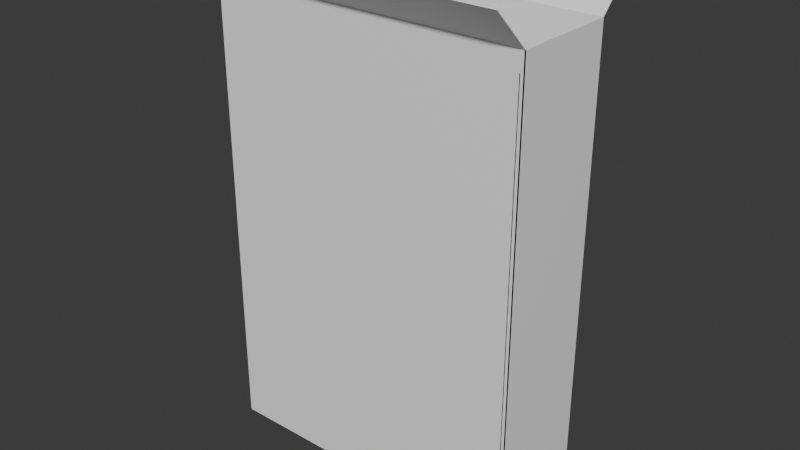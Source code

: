# Source: demo_model.blend  (saved by Blender 5.0.119; exported with 4.5.12 LTS)
import bpy
from mathutils import Matrix  # noqa: F401  (used for matrix-valued properties, if any)

bpy.ops.wm.read_factory_settings(use_empty=True)
scene = bpy.context.scene
scene.name = 'Scene'

# ---- collections
col_collection = bpy.data.collections.new('Collection'); scene.collection.children.link(col_collection)

# ---- materials (node trees are filled in below, after node groups)
mat_mat_gloss_film = bpy.data.materials.new('mat_gloss_film')

# ---- material node trees
mat_mat_gloss_film.use_nodes = True; mat_mat_gloss_film.node_tree.nodes.clear()
_N = mat_mat_gloss_film.node_tree.nodes; _L = mat_mat_gloss_film.node_tree.links
n0 = _N.new('ShaderNodeBsdfPrincipled'); n0.name = 'Principled BSDF'; n0.location = (-200, 100)
n0.inputs[0].default_value = (0.97, 0.97, 0.97, 1.0)
n0.inputs[2].default_value = 0.18
n1 = _N.new('ShaderNodeOutputMaterial'); n1.name = 'Material Output'; n1.location = (200, 100)
_L.new(n0.outputs[0], n1.inputs[0])
n1.is_active_output = True

# ---- world
world_world = bpy.data.worlds.new('World'); scene.world = world_world
world_world.use_nodes = True; world_world.node_tree.nodes.clear()
_N = world_world.node_tree.nodes; _L = world_world.node_tree.links
n0 = _N.new('ShaderNodeOutputWorld'); n0.name = 'World Output'; n0.location = (200, 100)
n1 = _N.new('ShaderNodeBackground'); n1.name = 'Background'; n1.location = (-200, 100)
n1.inputs[0].default_value = (0.05088, 0.05088, 0.05088, 1.0)
_L.new(n1.outputs[0], n0.inputs[0])
n0.is_active_output = True
world_world.color = (0.05088, 0.05088, 0.05088)
world_world.sun_shadow_jitter_overblur = 0.0

# ---- meshes
me_front_panel = bpy.data.meshes.new('front_panel')
me_front_panel.from_pydata([(-0.09, -0.03, 0.0), (0.09, -0.03, 0.0), (0.09, -0.03, 0.26), (-0.09, -0.03, 0.26)], [], [(0, 1, 2, 3)])
_uv = me_front_panel.uv_layers.new(name='UVMap')
_uv.uv.foreach_set('vector', [0.0, 0.0, 1.0, 0.0, 1.0, 1.0, 0.0, 1.0])
me_front_panel.materials.append(mat_mat_gloss_film)
me_front_panel.update()
me_back_panel = bpy.data.meshes.new('back_panel')
me_back_panel.from_pydata([(-0.09, 0.03, 0.0), (0.09, 0.03, 0.0), (0.09, 0.03, 0.26), (-0.09, 0.03, 0.26)], [], [(0, 1, 2, 3)])
_uv = me_back_panel.uv_layers.new(name='UVMap')
_uv.uv.foreach_set('vector', [0.0, 0.0, 1.0, 0.0, 1.0, 1.0, 0.0, 1.0])
me_back_panel.materials.append(mat_mat_gloss_film)
me_back_panel.update()
me_left_panel = bpy.data.meshes.new('left_panel')
me_left_panel.from_pydata([(-0.09, -0.03, 0.0), (-0.09, 0.03, 0.0), (-0.09, 0.03, 0.26), (-0.09, -0.03, 0.26)], [], [(0, 1, 2, 3)])
_uv = me_left_panel.uv_layers.new(name='UVMap')
_uv.uv.foreach_set('vector', [0.0, 0.0, 1.0, 0.0, 1.0, 1.0, 0.0, 1.0])
me_left_panel.materials.append(mat_mat_gloss_film)
me_left_panel.update()
me_right_panel = bpy.data.meshes.new('right_panel')
me_right_panel.from_pydata([(0.09, -0.03, 0.0), (0.09, 0.03, 0.0), (0.09, 0.03, 0.26), (0.09, -0.03, 0.26)], [], [(0, 1, 2, 3)])
_uv = me_right_panel.uv_layers.new(name='UVMap')
_uv.uv.foreach_set('vector', [0.0, 0.0, 1.0, 0.0, 1.0, 1.0, 0.0, 1.0])
me_right_panel.materials.append(mat_mat_gloss_film)
me_right_panel.update()
me_top_flap_front = bpy.data.meshes.new('top_flap_front')
me_top_flap_front.from_pydata([(-0.09, -0.03, 0.26), (0.09, -0.03, 0.26), (0.09, -0.05121, 0.2812), (-0.09, -0.05121, 0.2812)], [], [(0, 1, 2, 3)])
_uv = me_top_flap_front.uv_layers.new(name='UVMap')
_uv.uv.foreach_set('vector', [0.0, 0.0, 1.0, 0.0, 1.0, 1.0, 0.0, 1.0])
me_top_flap_front.materials.append(mat_mat_gloss_film)
me_top_flap_front.update()
me_top_flap_back = bpy.data.meshes.new('top_flap_back')
me_top_flap_back.from_pydata([(-0.09, 0.03, 0.26), (0.09, 0.03, 0.26), (0.09, 0.05121, 0.2812), (-0.09, 0.05121, 0.2812)], [], [(0, 1, 2, 3)])
_uv = me_top_flap_back.uv_layers.new(name='UVMap')
_uv.uv.foreach_set('vector', [0.0, 0.0, 1.0, 0.0, 1.0, 1.0, 0.0, 1.0])
me_top_flap_back.materials.append(mat_mat_gloss_film)
me_top_flap_back.update()
me_bottom_flap_front = bpy.data.meshes.new('bottom_flap_front')
me_bottom_flap_front.from_pydata([(-0.09, -0.03, 0.0), (0.09, -0.03, 0.0), (0.09, 0.0, 0.0), (-0.09, 0.0, 0.0)], [], [(0, 1, 2, 3)])
_uv = me_bottom_flap_front.uv_layers.new(name='UVMap')
_uv.uv.foreach_set('vector', [0.0, 0.0, 1.0, 0.0, 1.0, 1.0, 0.0, 1.0])
me_bottom_flap_front.materials.append(mat_mat_gloss_film)
me_bottom_flap_front.update()
me_bottom_flap_back = bpy.data.meshes.new('bottom_flap_back')
me_bottom_flap_back.from_pydata([(-0.09, 0.03, 0.0), (0.09, 0.03, 0.0), (0.09, 0.0, 0.0), (-0.09, 0.0, 0.0)], [], [(0, 1, 2, 3)])
_uv = me_bottom_flap_back.uv_layers.new(name='UVMap')
_uv.uv.foreach_set('vector', [0.0, 0.0, 1.0, 0.0, 1.0, 1.0, 0.0, 1.0])
me_bottom_flap_back.materials.append(mat_mat_gloss_film)
me_bottom_flap_back.update()
me_glue_tab = bpy.data.meshes.new('glue_tab')
me_glue_tab.from_pydata([(0.088, -0.03, 0.01), (0.088, -0.018, 0.01), (0.088, -0.018, 0.25), (0.088, -0.03, 0.25)], [], [(0, 1, 2, 3)])
_uv = me_glue_tab.uv_layers.new(name='UVMap')
_uv.uv.foreach_set('vector', [0.0, 0.0, 1.0, 0.0, 1.0, 1.0, 0.0, 1.0])
me_glue_tab.materials.append(mat_mat_gloss_film)
me_glue_tab.update()

# ---- objects
ob_front_panel = bpy.data.objects.new('front_panel', me_front_panel)
ob_back_panel = bpy.data.objects.new('back_panel', me_back_panel)
ob_left_panel = bpy.data.objects.new('left_panel', me_left_panel)
ob_right_panel = bpy.data.objects.new('right_panel', me_right_panel)
ob_top_flap_front = bpy.data.objects.new('top_flap_front', me_top_flap_front)
ob_top_flap_back = bpy.data.objects.new('top_flap_back', me_top_flap_back)
ob_bottom_flap_front = bpy.data.objects.new('bottom_flap_front', me_bottom_flap_front)
ob_bottom_flap_back = bpy.data.objects.new('bottom_flap_back', me_bottom_flap_back)
ob_glue_tab = bpy.data.objects.new('glue_tab', me_glue_tab)

# ---- transforms, parenting, visibility, modifiers, constraints
ob_front_panel.location = (0.0, 0.0, 0.0)
_m = ob_front_panel.modifiers.new('solidify', 'SOLIDIFY')
_m.thickness = 0.00045
ob_back_panel.location = (0.0, 0.0, 0.0)
_m = ob_back_panel.modifiers.new('solidify', 'SOLIDIFY')
_m.thickness = 0.00045
ob_left_panel.location = (0.0, 0.0, 0.0)
_m = ob_left_panel.modifiers.new('solidify', 'SOLIDIFY')
_m.thickness = 0.00045
ob_right_panel.location = (0.0, 0.0, 0.0)
_m = ob_right_panel.modifiers.new('solidify', 'SOLIDIFY')
_m.thickness = 0.00045
ob_top_flap_front.location = (0.0, 0.0, 0.0)
_m = ob_top_flap_front.modifiers.new('solidify', 'SOLIDIFY')
_m.thickness = 0.00045
ob_top_flap_back.location = (0.0, 0.0, 0.0)
_m = ob_top_flap_back.modifiers.new('solidify', 'SOLIDIFY')
_m.thickness = 0.00045
ob_bottom_flap_front.location = (0.0, 0.0, 0.0)
_m = ob_bottom_flap_front.modifiers.new('solidify', 'SOLIDIFY')
_m.thickness = 0.00045
ob_bottom_flap_back.location = (0.0, 0.0, 0.0)
_m = ob_bottom_flap_back.modifiers.new('solidify', 'SOLIDIFY')
_m.thickness = 0.00045
ob_glue_tab.location = (0.0, 0.0, 0.0)
_m = ob_glue_tab.modifiers.new('solidify', 'SOLIDIFY')
_m.thickness = 0.00045

# ---- collection membership
scene.collection.objects.link(ob_front_panel)
scene.collection.objects.link(ob_back_panel)
scene.collection.objects.link(ob_left_panel)
scene.collection.objects.link(ob_right_panel)
scene.collection.objects.link(ob_top_flap_front)
scene.collection.objects.link(ob_top_flap_back)
scene.collection.objects.link(ob_bottom_flap_front)
scene.collection.objects.link(ob_bottom_flap_back)
scene.collection.objects.link(ob_glue_tab)

# ---- scene / render settings (as saved in the file)
scene.frame_start = 1; scene.frame_end = 250; scene.frame_set(1)
scene.render.engine = 'BLENDER_EEVEE_NEXT'
scene.render.bake_bias = 0.0
scene.render.bake_samples = 0
scene.cycles.sampling_pattern = 'TABULATED_SOBOL'
scene.eevee.use_volume_custom_range = False
bpy.context.view_layer.update()

# ---- added for rendering (the .blend has no active camera and no usable light): camera, sun
cam_auto = bpy.data.cameras.new('AutoCamera')
cam_auto.lens = 50.0
cam_auto.sensor_width = 36.0
cam_auto.clip_end = 1000.0
ob_auto_camera = bpy.data.objects.new('AutoCamera', cam_auto)
scene.collection.objects.link(ob_auto_camera)
ob_auto_camera.location = (0.323778, -0.388645, 0.399743)
ob_auto_camera.rotation_euler = (1.09748, -7.21219e-08, 0.694738)
scene.camera = ob_auto_camera
light_auto_sun = bpy.data.lights.new('AutoSun', 'SUN')
light_auto_sun.energy = 3.0
light_auto_sun.angle = 0.0523599
ob_auto_sun = bpy.data.objects.new('AutoSun', light_auto_sun)
scene.collection.objects.link(ob_auto_sun)
ob_auto_sun.rotation_euler = (0.872665, 0.174533, 0.523599)
bpy.context.view_layer.update()
